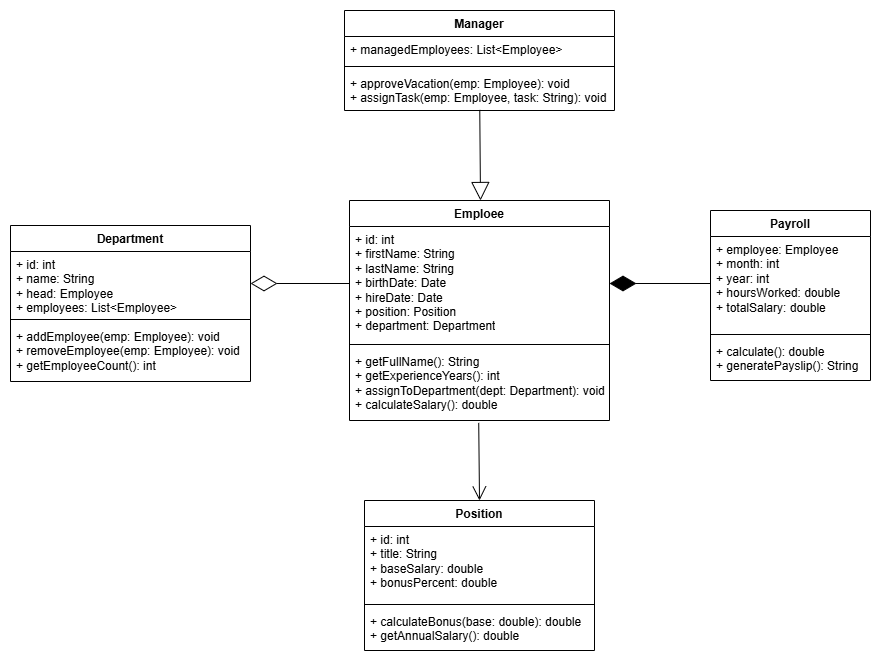

The diagram above was exported from draw.io. Its source (the exported page's mxGraphModel, read from the mxfile embedded in the PNG):
<mxGraphModel dx="994" dy="1717" grid="1" gridSize="10" guides="1" tooltips="1" connect="1" arrows="1" fold="1" page="1" pageScale="1" pageWidth="827" pageHeight="1169" math="0" shadow="0">
  <root>
    <mxCell id="0" />
    <mxCell id="1" parent="0" />
    <mxCell id="zmPZ9ARVOG3o0DTEMx_4-15" value="Emploee" style="swimlane;fontStyle=1;align=center;verticalAlign=top;childLayout=stackLayout;horizontal=1;startSize=26;horizontalStack=0;resizeParent=1;resizeParentMax=0;resizeLast=0;collapsible=1;marginBottom=0;whiteSpace=wrap;html=1;" vertex="1" parent="1">
      <mxGeometry x="399" y="50" width="260" height="220" as="geometry" />
    </mxCell>
    <mxCell id="zmPZ9ARVOG3o0DTEMx_4-16" value="+ id: int&lt;div&gt;&lt;div&gt;+ firstName: String&lt;/div&gt;&lt;div&gt;+ lastName: String&lt;/div&gt;&lt;div&gt;+ birthDate: Date&lt;/div&gt;&lt;div&gt;+ hireDate: Date&lt;/div&gt;&lt;div&gt;+ position: Position&lt;/div&gt;&lt;div&gt;+ department: Department&lt;/div&gt;&lt;/div&gt;" style="text;strokeColor=none;fillColor=none;align=left;verticalAlign=top;spacingLeft=4;spacingRight=4;overflow=hidden;rotatable=0;points=[[0,0.5],[1,0.5]];portConstraint=eastwest;whiteSpace=wrap;html=1;" vertex="1" parent="zmPZ9ARVOG3o0DTEMx_4-15">
      <mxGeometry y="26" width="260" height="114" as="geometry" />
    </mxCell>
    <mxCell id="zmPZ9ARVOG3o0DTEMx_4-17" value="" style="line;strokeWidth=1;fillColor=none;align=left;verticalAlign=middle;spacingTop=-1;spacingLeft=3;spacingRight=3;rotatable=0;labelPosition=right;points=[];portConstraint=eastwest;strokeColor=inherit;" vertex="1" parent="zmPZ9ARVOG3o0DTEMx_4-15">
      <mxGeometry y="140" width="260" height="8" as="geometry" />
    </mxCell>
    <mxCell id="zmPZ9ARVOG3o0DTEMx_4-18" value="&lt;span style=&quot;background-color: transparent; color: light-dark(rgb(0, 0, 0), rgb(255, 255, 255));&quot;&gt;+ getFullName(): String&lt;/span&gt;&lt;div&gt;&lt;div&gt;+ getExperienceYears(): int&lt;/div&gt;&lt;div&gt;+ assignToDepartment(dept: Department): void&lt;/div&gt;&lt;div&gt;+ calculateSalary(): double&lt;/div&gt;&lt;/div&gt;" style="text;strokeColor=none;fillColor=none;align=left;verticalAlign=top;spacingLeft=4;spacingRight=4;overflow=hidden;rotatable=0;points=[[0,0.5],[1,0.5]];portConstraint=eastwest;whiteSpace=wrap;html=1;" vertex="1" parent="zmPZ9ARVOG3o0DTEMx_4-15">
      <mxGeometry y="148" width="260" height="72" as="geometry" />
    </mxCell>
    <mxCell id="zmPZ9ARVOG3o0DTEMx_4-19" value="Department" style="swimlane;fontStyle=1;align=center;verticalAlign=top;childLayout=stackLayout;horizontal=1;startSize=26;horizontalStack=0;resizeParent=1;resizeParentMax=0;resizeLast=0;collapsible=1;marginBottom=0;whiteSpace=wrap;html=1;" vertex="1" parent="1">
      <mxGeometry x="60" y="75" width="240" height="156" as="geometry" />
    </mxCell>
    <mxCell id="zmPZ9ARVOG3o0DTEMx_4-20" value="&lt;div&gt;&lt;div&gt;+ id: int&lt;/div&gt;&lt;div&gt;+ name: String&lt;/div&gt;&lt;div&gt;+ head: Employee&lt;/div&gt;&lt;div&gt;+ employees: List&amp;lt;Employee&amp;gt;&lt;/div&gt;&lt;/div&gt;" style="text;strokeColor=none;fillColor=none;align=left;verticalAlign=top;spacingLeft=4;spacingRight=4;overflow=hidden;rotatable=0;points=[[0,0.5],[1,0.5]];portConstraint=eastwest;whiteSpace=wrap;html=1;" vertex="1" parent="zmPZ9ARVOG3o0DTEMx_4-19">
      <mxGeometry y="26" width="240" height="64" as="geometry" />
    </mxCell>
    <mxCell id="zmPZ9ARVOG3o0DTEMx_4-21" value="" style="line;strokeWidth=1;fillColor=none;align=left;verticalAlign=middle;spacingTop=-1;spacingLeft=3;spacingRight=3;rotatable=0;labelPosition=right;points=[];portConstraint=eastwest;strokeColor=inherit;" vertex="1" parent="zmPZ9ARVOG3o0DTEMx_4-19">
      <mxGeometry y="90" width="240" height="8" as="geometry" />
    </mxCell>
    <mxCell id="zmPZ9ARVOG3o0DTEMx_4-22" value="&lt;div&gt;+ addEmployee(emp: Employee): void&lt;/div&gt;&lt;div&gt;+ removeEmployee(emp: Employee): void&lt;/div&gt;&lt;div&gt;+ getEmployeeCount(): int&lt;/div&gt;" style="text;strokeColor=none;fillColor=none;align=left;verticalAlign=top;spacingLeft=4;spacingRight=4;overflow=hidden;rotatable=0;points=[[0,0.5],[1,0.5]];portConstraint=eastwest;whiteSpace=wrap;html=1;" vertex="1" parent="zmPZ9ARVOG3o0DTEMx_4-19">
      <mxGeometry y="98" width="240" height="58" as="geometry" />
    </mxCell>
    <mxCell id="zmPZ9ARVOG3o0DTEMx_4-23" value="Position" style="swimlane;fontStyle=1;align=center;verticalAlign=top;childLayout=stackLayout;horizontal=1;startSize=26;horizontalStack=0;resizeParent=1;resizeParentMax=0;resizeLast=0;collapsible=1;marginBottom=0;whiteSpace=wrap;html=1;" vertex="1" parent="1">
      <mxGeometry x="414" y="350" width="230" height="150" as="geometry" />
    </mxCell>
    <mxCell id="zmPZ9ARVOG3o0DTEMx_4-24" value="&lt;div&gt;+ id: int&lt;/div&gt;&lt;div&gt;+ title: String&lt;/div&gt;&lt;div&gt;+ baseSalary: double&lt;/div&gt;&lt;div&gt;+ bonusPercent: double&lt;/div&gt;" style="text;strokeColor=none;fillColor=none;align=left;verticalAlign=top;spacingLeft=4;spacingRight=4;overflow=hidden;rotatable=0;points=[[0,0.5],[1,0.5]];portConstraint=eastwest;whiteSpace=wrap;html=1;" vertex="1" parent="zmPZ9ARVOG3o0DTEMx_4-23">
      <mxGeometry y="26" width="230" height="74" as="geometry" />
    </mxCell>
    <mxCell id="zmPZ9ARVOG3o0DTEMx_4-25" value="" style="line;strokeWidth=1;fillColor=none;align=left;verticalAlign=middle;spacingTop=-1;spacingLeft=3;spacingRight=3;rotatable=0;labelPosition=right;points=[];portConstraint=eastwest;strokeColor=inherit;" vertex="1" parent="zmPZ9ARVOG3o0DTEMx_4-23">
      <mxGeometry y="100" width="230" height="8" as="geometry" />
    </mxCell>
    <mxCell id="zmPZ9ARVOG3o0DTEMx_4-26" value="&lt;div&gt;+ calculateBonus(base: double): double&lt;/div&gt;&lt;div&gt;&lt;span style=&quot;background-color: transparent; color: light-dark(rgb(0, 0, 0), rgb(255, 255, 255));&quot;&gt;+ getAnnualSalary(): double&lt;/span&gt;&lt;/div&gt;" style="text;strokeColor=none;fillColor=none;align=left;verticalAlign=top;spacingLeft=4;spacingRight=4;overflow=hidden;rotatable=0;points=[[0,0.5],[1,0.5]];portConstraint=eastwest;whiteSpace=wrap;html=1;" vertex="1" parent="zmPZ9ARVOG3o0DTEMx_4-23">
      <mxGeometry y="108" width="230" height="42" as="geometry" />
    </mxCell>
    <mxCell id="zmPZ9ARVOG3o0DTEMx_4-27" value="Payroll" style="swimlane;fontStyle=1;align=center;verticalAlign=top;childLayout=stackLayout;horizontal=1;startSize=26;horizontalStack=0;resizeParent=1;resizeParentMax=0;resizeLast=0;collapsible=1;marginBottom=0;whiteSpace=wrap;html=1;" vertex="1" parent="1">
      <mxGeometry x="760" y="60" width="160" height="170" as="geometry" />
    </mxCell>
    <mxCell id="zmPZ9ARVOG3o0DTEMx_4-28" value="&lt;div&gt;+ employee: Employee&lt;/div&gt;&lt;div&gt;+ month: int&lt;/div&gt;&lt;div&gt;+ year: int&lt;/div&gt;&lt;div&gt;+ hoursWorked: double&lt;/div&gt;&lt;div&gt;&lt;span style=&quot;background-color: transparent; color: light-dark(rgb(0, 0, 0), rgb(255, 255, 255));&quot;&gt;+ totalSalary: double&lt;/span&gt;&lt;/div&gt;" style="text;strokeColor=none;fillColor=none;align=left;verticalAlign=top;spacingLeft=4;spacingRight=4;overflow=hidden;rotatable=0;points=[[0,0.5],[1,0.5]];portConstraint=eastwest;whiteSpace=wrap;html=1;" vertex="1" parent="zmPZ9ARVOG3o0DTEMx_4-27">
      <mxGeometry y="26" width="160" height="94" as="geometry" />
    </mxCell>
    <mxCell id="zmPZ9ARVOG3o0DTEMx_4-29" value="" style="line;strokeWidth=1;fillColor=none;align=left;verticalAlign=middle;spacingTop=-1;spacingLeft=3;spacingRight=3;rotatable=0;labelPosition=right;points=[];portConstraint=eastwest;strokeColor=inherit;" vertex="1" parent="zmPZ9ARVOG3o0DTEMx_4-27">
      <mxGeometry y="120" width="160" height="8" as="geometry" />
    </mxCell>
    <mxCell id="zmPZ9ARVOG3o0DTEMx_4-30" value="&lt;div&gt;+ calculate(): double&lt;/div&gt;&lt;div&gt;+ generatePayslip(): String&lt;/div&gt;" style="text;strokeColor=none;fillColor=none;align=left;verticalAlign=top;spacingLeft=4;spacingRight=4;overflow=hidden;rotatable=0;points=[[0,0.5],[1,0.5]];portConstraint=eastwest;whiteSpace=wrap;html=1;" vertex="1" parent="zmPZ9ARVOG3o0DTEMx_4-27">
      <mxGeometry y="128" width="160" height="42" as="geometry" />
    </mxCell>
    <mxCell id="zmPZ9ARVOG3o0DTEMx_4-31" value="" style="endArrow=diamondThin;endFill=0;endSize=24;html=1;rounded=0;exitX=0;exitY=0.5;exitDx=0;exitDy=0;entryX=1;entryY=0.5;entryDx=0;entryDy=0;" edge="1" parent="1" source="zmPZ9ARVOG3o0DTEMx_4-16" target="zmPZ9ARVOG3o0DTEMx_4-20">
      <mxGeometry width="160" relative="1" as="geometry">
        <mxPoint x="254" y="280" as="sourcePoint" />
        <mxPoint x="414" y="280" as="targetPoint" />
      </mxGeometry>
    </mxCell>
    <mxCell id="zmPZ9ARVOG3o0DTEMx_4-32" value="" style="endArrow=open;endFill=1;endSize=12;html=1;rounded=0;entryX=0.5;entryY=0;entryDx=0;entryDy=0;exitX=0.497;exitY=1.033;exitDx=0;exitDy=0;exitPerimeter=0;" edge="1" parent="1" source="zmPZ9ARVOG3o0DTEMx_4-18" target="zmPZ9ARVOG3o0DTEMx_4-23">
      <mxGeometry width="160" relative="1" as="geometry">
        <mxPoint x="533" y="260" as="sourcePoint" />
        <mxPoint x="545" y="320" as="targetPoint" />
      </mxGeometry>
    </mxCell>
    <mxCell id="zmPZ9ARVOG3o0DTEMx_4-36" value="" style="endArrow=diamondThin;endFill=1;endSize=24;html=1;rounded=0;exitX=0;exitY=0.5;exitDx=0;exitDy=0;entryX=1;entryY=0.5;entryDx=0;entryDy=0;" edge="1" parent="1" source="zmPZ9ARVOG3o0DTEMx_4-28" target="zmPZ9ARVOG3o0DTEMx_4-16">
      <mxGeometry width="160" relative="1" as="geometry">
        <mxPoint x="490" y="290" as="sourcePoint" />
        <mxPoint x="650" y="290" as="targetPoint" />
      </mxGeometry>
    </mxCell>
    <mxCell id="zmPZ9ARVOG3o0DTEMx_4-44" value="Manager" style="swimlane;fontStyle=1;align=center;verticalAlign=top;childLayout=stackLayout;horizontal=1;startSize=26;horizontalStack=0;resizeParent=1;resizeParentMax=0;resizeLast=0;collapsible=1;marginBottom=0;whiteSpace=wrap;html=1;" vertex="1" parent="1">
      <mxGeometry x="394" y="-140" width="270" height="100" as="geometry" />
    </mxCell>
    <mxCell id="zmPZ9ARVOG3o0DTEMx_4-45" value="+&amp;nbsp;managedEmployees: List&amp;lt;Employee&amp;gt;" style="text;strokeColor=none;fillColor=none;align=left;verticalAlign=top;spacingLeft=4;spacingRight=4;overflow=hidden;rotatable=0;points=[[0,0.5],[1,0.5]];portConstraint=eastwest;whiteSpace=wrap;html=1;" vertex="1" parent="zmPZ9ARVOG3o0DTEMx_4-44">
      <mxGeometry y="26" width="270" height="26" as="geometry" />
    </mxCell>
    <mxCell id="zmPZ9ARVOG3o0DTEMx_4-46" value="" style="line;strokeWidth=1;fillColor=none;align=left;verticalAlign=middle;spacingTop=-1;spacingLeft=3;spacingRight=3;rotatable=0;labelPosition=right;points=[];portConstraint=eastwest;strokeColor=inherit;" vertex="1" parent="zmPZ9ARVOG3o0DTEMx_4-44">
      <mxGeometry y="52" width="270" height="8" as="geometry" />
    </mxCell>
    <mxCell id="zmPZ9ARVOG3o0DTEMx_4-47" value="+&amp;nbsp;&lt;span style=&quot;background-color: transparent;&quot;&gt;approveVacation(emp: Employee): void&lt;/span&gt;&lt;div&gt;&lt;span style=&quot;background-color: transparent; color: light-dark(rgb(0, 0, 0), rgb(255, 255, 255));&quot;&gt;+ assignTask(emp: Employee, task: String): void&lt;/span&gt;&lt;span style=&quot;background-color: transparent; color: light-dark(rgb(0, 0, 0), rgb(255, 255, 255));&quot;&gt;&amp;nbsp;&lt;/span&gt;&lt;/div&gt;" style="text;strokeColor=none;fillColor=none;align=left;verticalAlign=top;spacingLeft=4;spacingRight=4;overflow=hidden;rotatable=0;points=[[0,0.5],[1,0.5]];portConstraint=eastwest;whiteSpace=wrap;html=1;" vertex="1" parent="zmPZ9ARVOG3o0DTEMx_4-44">
      <mxGeometry y="60" width="270" height="40" as="geometry" />
    </mxCell>
    <mxCell id="zmPZ9ARVOG3o0DTEMx_4-52" value="" style="endArrow=block;endSize=16;endFill=0;html=1;rounded=0;exitX=0.501;exitY=0.985;exitDx=0;exitDy=0;exitPerimeter=0;" edge="1" parent="1" source="zmPZ9ARVOG3o0DTEMx_4-47">
      <mxGeometry width="160" relative="1" as="geometry">
        <mxPoint x="531" y="-11" as="sourcePoint" />
        <mxPoint x="530" y="50" as="targetPoint" />
      </mxGeometry>
    </mxCell>
  </root>
</mxGraphModel>